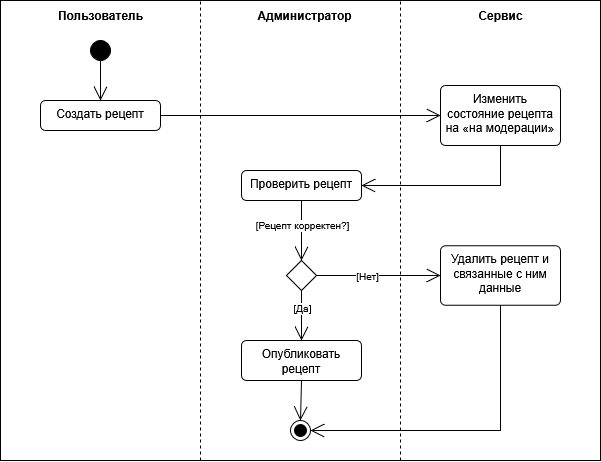

The diagram above was exported from draw.io. Its source (the exported page's mxGraphModel, read from the mxfile embedded in the PNG):
<mxGraphModel dx="879" dy="670" grid="1" gridSize="10" guides="1" tooltips="1" connect="1" arrows="1" fold="1" page="1" pageScale="1" pageWidth="827" pageHeight="1169" math="0" shadow="0">
  <root>
    <mxCell id="0" />
    <mxCell id="1" parent="0" />
    <mxCell id="ufkIiIeSW9REoxg-cwD7-36" value="" style="rounded=0;whiteSpace=wrap;html=1;movable=0;resizable=0;rotatable=0;deletable=0;editable=0;locked=1;connectable=0;" vertex="1" parent="1">
      <mxGeometry width="600" height="460" as="geometry" />
    </mxCell>
    <mxCell id="ufkIiIeSW9REoxg-cwD7-2" value="&lt;b&gt;Пользователь&lt;/b&gt;" style="text;html=1;align=center;verticalAlign=middle;resizable=0;points=[];autosize=1;strokeColor=none;fillColor=none;" vertex="1" parent="1">
      <mxGeometry x="45" width="110" height="30" as="geometry" />
    </mxCell>
    <mxCell id="ufkIiIeSW9REoxg-cwD7-3" value="Администратор" style="text;html=1;align=center;verticalAlign=middle;resizable=0;points=[];autosize=1;strokeColor=none;fillColor=none;fontStyle=1" vertex="1" parent="1">
      <mxGeometry x="248.5" width="110" height="30" as="geometry" />
    </mxCell>
    <mxCell id="ufkIiIeSW9REoxg-cwD7-4" value="" style="endArrow=none;dashed=1;html=1;rounded=0;entryX=0.5;entryY=0;entryDx=0;entryDy=0;" edge="1" parent="1">
      <mxGeometry width="50" height="50" relative="1" as="geometry">
        <mxPoint x="200" y="460" as="sourcePoint" />
        <mxPoint x="199.99999999999977" as="targetPoint" />
      </mxGeometry>
    </mxCell>
    <mxCell id="ufkIiIeSW9REoxg-cwD7-5" value="" style="ellipse;fillColor=strokeColor;html=1;" vertex="1" parent="1">
      <mxGeometry x="90" y="40" width="20" height="20" as="geometry" />
    </mxCell>
    <mxCell id="ufkIiIeSW9REoxg-cwD7-6" value="" style="endArrow=open;endFill=1;endSize=12;html=1;rounded=0;entryX=0.5;entryY=0;entryDx=0;entryDy=0;" edge="1" parent="1" source="ufkIiIeSW9REoxg-cwD7-5" target="ufkIiIeSW9REoxg-cwD7-7">
      <mxGeometry width="160" relative="1" as="geometry">
        <mxPoint x="120" y="70" as="sourcePoint" />
        <mxPoint x="100" y="100" as="targetPoint" />
      </mxGeometry>
    </mxCell>
    <mxCell id="ufkIiIeSW9REoxg-cwD7-7" value="Создать рецепт" style="html=1;align=center;verticalAlign=top;rounded=1;absoluteArcSize=1;arcSize=10;dashed=0;whiteSpace=wrap;" vertex="1" parent="1">
      <mxGeometry x="40" y="100" width="120" height="30" as="geometry" />
    </mxCell>
    <mxCell id="ufkIiIeSW9REoxg-cwD7-14" value="Проверить рецепт" style="html=1;align=center;verticalAlign=top;rounded=1;absoluteArcSize=1;arcSize=10;dashed=0;whiteSpace=wrap;" vertex="1" parent="1">
      <mxGeometry x="241" y="170" width="120" height="30" as="geometry" />
    </mxCell>
    <mxCell id="ufkIiIeSW9REoxg-cwD7-16" value="" style="endArrow=open;endFill=1;endSize=12;html=1;rounded=0;exitX=1;exitY=0.5;exitDx=0;exitDy=0;entryX=0;entryY=0.5;entryDx=0;entryDy=0;" edge="1" parent="1" source="ufkIiIeSW9REoxg-cwD7-7" target="ufkIiIeSW9REoxg-cwD7-25">
      <mxGeometry width="160" relative="1" as="geometry">
        <mxPoint x="110" y="70" as="sourcePoint" />
        <mxPoint x="560" y="130" as="targetPoint" />
      </mxGeometry>
    </mxCell>
    <mxCell id="ufkIiIeSW9REoxg-cwD7-17" value="" style="rhombus;" vertex="1" parent="1">
      <mxGeometry x="286" y="260" width="30" height="30" as="geometry" />
    </mxCell>
    <mxCell id="ufkIiIeSW9REoxg-cwD7-18" value="" style="endArrow=open;endFill=1;endSize=12;html=1;rounded=0;exitX=0.5;exitY=1;exitDx=0;exitDy=0;entryX=0.5;entryY=0;entryDx=0;entryDy=0;" edge="1" parent="1" source="ufkIiIeSW9REoxg-cwD7-14" target="ufkIiIeSW9REoxg-cwD7-17">
      <mxGeometry width="160" relative="1" as="geometry">
        <mxPoint x="97" y="215" as="sourcePoint" />
        <mxPoint x="251" y="215" as="targetPoint" />
      </mxGeometry>
    </mxCell>
    <mxCell id="ufkIiIeSW9REoxg-cwD7-19" value="[Рецепт корректен?]" style="edgeLabel;html=1;align=center;verticalAlign=middle;resizable=0;points=[];fontSize=10;" vertex="1" connectable="0" parent="ufkIiIeSW9REoxg-cwD7-18">
      <mxGeometry x="0.218" y="2" relative="1" as="geometry">
        <mxPoint x="-2" y="-13" as="offset" />
      </mxGeometry>
    </mxCell>
    <mxCell id="ufkIiIeSW9REoxg-cwD7-20" value="" style="endArrow=open;endFill=1;endSize=12;html=1;rounded=0;exitX=0.5;exitY=1;exitDx=0;exitDy=0;entryX=0.5;entryY=0;entryDx=0;entryDy=0;" edge="1" parent="1" source="ufkIiIeSW9REoxg-cwD7-17" target="ufkIiIeSW9REoxg-cwD7-22">
      <mxGeometry width="160" relative="1" as="geometry">
        <mxPoint x="311" y="230" as="sourcePoint" />
        <mxPoint x="301" y="370" as="targetPoint" />
      </mxGeometry>
    </mxCell>
    <mxCell id="ufkIiIeSW9REoxg-cwD7-21" value="[Да]" style="edgeLabel;html=1;align=center;verticalAlign=middle;resizable=0;points=[];fontSize=10;" vertex="1" connectable="0" parent="ufkIiIeSW9REoxg-cwD7-20">
      <mxGeometry x="0.218" y="2" relative="1" as="geometry">
        <mxPoint x="-2" y="-13" as="offset" />
      </mxGeometry>
    </mxCell>
    <mxCell id="ufkIiIeSW9REoxg-cwD7-22" value="Опубликовать рецепт" style="html=1;align=center;verticalAlign=top;rounded=1;absoluteArcSize=1;arcSize=10;dashed=0;whiteSpace=wrap;" vertex="1" parent="1">
      <mxGeometry x="241" y="340" width="120" height="40" as="geometry" />
    </mxCell>
    <mxCell id="ufkIiIeSW9REoxg-cwD7-23" value="" style="endArrow=none;dashed=1;html=1;rounded=0;entryX=0.5;entryY=0;entryDx=0;entryDy=0;" edge="1" parent="1">
      <mxGeometry width="50" height="50" relative="1" as="geometry">
        <mxPoint x="400" y="460" as="sourcePoint" />
        <mxPoint x="399.9999999999998" as="targetPoint" />
      </mxGeometry>
    </mxCell>
    <mxCell id="ufkIiIeSW9REoxg-cwD7-24" value="Сервис" style="text;html=1;align=center;verticalAlign=middle;resizable=0;points=[];autosize=1;strokeColor=none;fillColor=none;fontStyle=1" vertex="1" parent="1">
      <mxGeometry x="470" width="60" height="30" as="geometry" />
    </mxCell>
    <mxCell id="ufkIiIeSW9REoxg-cwD7-25" value="&lt;div&gt;Изменить&lt;/div&gt;&lt;div&gt;состояние рецепта на «на модерации»&lt;/div&gt;" style="html=1;align=center;verticalAlign=top;rounded=1;absoluteArcSize=1;arcSize=10;dashed=0;whiteSpace=wrap;" vertex="1" parent="1">
      <mxGeometry x="440" y="85" width="120" height="60" as="geometry" />
    </mxCell>
    <mxCell id="ufkIiIeSW9REoxg-cwD7-26" value="" style="endArrow=open;endFill=1;endSize=12;html=1;rounded=0;exitX=0.5;exitY=1;exitDx=0;exitDy=0;entryX=1;entryY=0.5;entryDx=0;entryDy=0;" edge="1" parent="1" source="ufkIiIeSW9REoxg-cwD7-25" target="ufkIiIeSW9REoxg-cwD7-14">
      <mxGeometry width="160" relative="1" as="geometry">
        <mxPoint x="99.5" y="140" as="sourcePoint" />
        <mxPoint x="544.5" y="140" as="targetPoint" />
        <Array as="points">
          <mxPoint x="500" y="185" />
        </Array>
      </mxGeometry>
    </mxCell>
    <mxCell id="ufkIiIeSW9REoxg-cwD7-27" value="Удалить рецепт и связанные с ним данные" style="html=1;align=center;verticalAlign=top;rounded=1;absoluteArcSize=1;arcSize=10;dashed=0;whiteSpace=wrap;" vertex="1" parent="1">
      <mxGeometry x="440" y="245.25" width="120" height="59.5" as="geometry" />
    </mxCell>
    <mxCell id="ufkIiIeSW9REoxg-cwD7-28" value="" style="endArrow=open;endFill=1;endSize=12;html=1;rounded=0;exitX=1;exitY=0.5;exitDx=0;exitDy=0;" edge="1" parent="1" source="ufkIiIeSW9REoxg-cwD7-17" target="ufkIiIeSW9REoxg-cwD7-27">
      <mxGeometry width="160" relative="1" as="geometry">
        <mxPoint x="311.5" y="330" as="sourcePoint" />
        <mxPoint x="311" y="380" as="targetPoint" />
      </mxGeometry>
    </mxCell>
    <mxCell id="ufkIiIeSW9REoxg-cwD7-29" value="[Нет]" style="edgeLabel;html=1;align=center;verticalAlign=middle;resizable=0;points=[];fontSize=10;" vertex="1" connectable="0" parent="ufkIiIeSW9REoxg-cwD7-28">
      <mxGeometry x="0.218" y="2" relative="1" as="geometry">
        <mxPoint x="-26" y="2" as="offset" />
      </mxGeometry>
    </mxCell>
    <mxCell id="ufkIiIeSW9REoxg-cwD7-32" value="" style="ellipse;html=1;shape=endState;fillColor=strokeColor;" vertex="1" parent="1">
      <mxGeometry x="290" y="420" width="20" height="20" as="geometry" />
    </mxCell>
    <mxCell id="ufkIiIeSW9REoxg-cwD7-35" value="" style="endArrow=open;endFill=1;endSize=12;html=1;rounded=0;exitX=0.5;exitY=1;exitDx=0;exitDy=0;entryX=1;entryY=0.5;entryDx=0;entryDy=0;" edge="1" parent="1" source="ufkIiIeSW9REoxg-cwD7-27" target="ufkIiIeSW9REoxg-cwD7-32">
      <mxGeometry width="160" relative="1" as="geometry">
        <mxPoint x="310.5" y="420" as="sourcePoint" />
        <mxPoint x="299.5" y="470" as="targetPoint" />
        <Array as="points">
          <mxPoint x="500" y="430" />
        </Array>
      </mxGeometry>
    </mxCell>
    <mxCell id="ufkIiIeSW9REoxg-cwD7-39" value="" style="endArrow=open;endFill=1;endSize=12;html=1;rounded=0;entryX=0.5;entryY=0;entryDx=0;entryDy=0;exitX=0.5;exitY=1;exitDx=0;exitDy=0;" edge="1" parent="1" source="ufkIiIeSW9REoxg-cwD7-22" target="ufkIiIeSW9REoxg-cwD7-32">
      <mxGeometry width="160" relative="1" as="geometry">
        <mxPoint x="110" y="70" as="sourcePoint" />
        <mxPoint x="110" y="110" as="targetPoint" />
      </mxGeometry>
    </mxCell>
  </root>
</mxGraphModel>